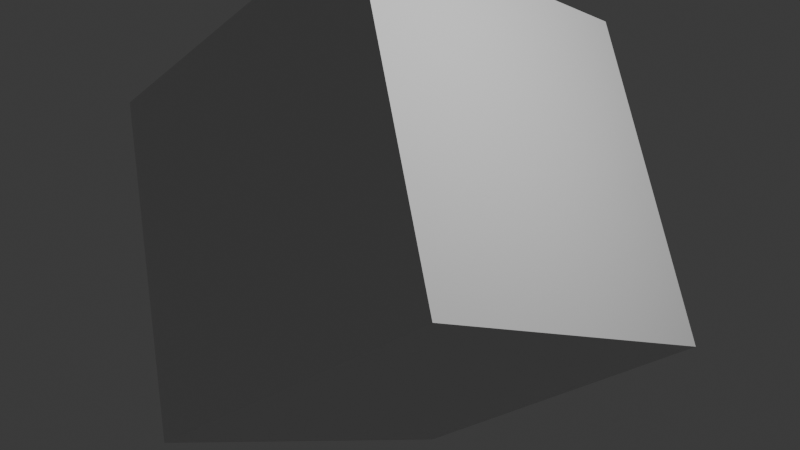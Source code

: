 # Source: Cub.blend  (saved by Blender 5.0.119; exported with 4.5.12 LTS)
import bpy
from mathutils import Matrix  # noqa: F401  (used for matrix-valued properties, if any)

bpy.ops.wm.read_factory_settings(use_empty=True)
scene = bpy.context.scene
scene.name = 'Scene'

# ---- collections
col_collection = bpy.data.collections.new('Collection'); scene.collection.children.link(col_collection)

# ---- materials (node trees are filled in below, after node groups)
mat_material = bpy.data.materials.new('Material')
mat_material.alpha_threshold = 0.0
mat_material.use_backface_culling_lightprobe_volume = False
mat_material.roughness = 0.5
mat_material.line_color = (0.0, 0.0, 0.0, 1.0)

# ---- material node trees
mat_material.use_nodes = True; mat_material.node_tree.nodes.clear()
_N = mat_material.node_tree.nodes; _L = mat_material.node_tree.links
n0 = _N.new('ShaderNodeOutputMaterial'); n0.name = 'Material Output'; n0.location = (200, 100)
n1 = _N.new('ShaderNodeBsdfPrincipled'); n1.name = 'Principled BSDF'; n1.location = (-200, 100)
_L.new(n1.outputs[0], n0.inputs[0])
n0.is_active_output = True

# ---- world
world_world = bpy.data.worlds.new('World'); scene.world = world_world
world_world.use_nodes = True; world_world.node_tree.nodes.clear()
_N = world_world.node_tree.nodes; _L = world_world.node_tree.links
n0 = _N.new('ShaderNodeOutputWorld'); n0.name = 'World Output'; n0.location = (200, 100)
n1 = _N.new('ShaderNodeBackground'); n1.name = 'Background'; n1.location = (-200, 100)
n1.inputs[0].default_value = (0.05088, 0.05088, 0.05088, 1.0)
_L.new(n1.outputs[0], n0.inputs[0])
n0.is_active_output = True
world_world.color = (0.05088, 0.05088, 0.05088)
world_world.sun_shadow_jitter_overblur = 0.0

# ---- cameras
cam_camera = bpy.data.cameras.new('Camera')
cam_camera.clip_end = 100.0
cam_camera.ortho_scale = 7.314

# ---- lights
light_light = bpy.data.lights.new('Light', 'POINT')
light_light.energy = 1000.0
light_light.shadow_soft_size = 0.1

# ---- meshes
me_cube = bpy.data.meshes.new('Cube')
me_cube.from_pydata([(0.06156, -0.5907, 3.108), (0.3631, 2.715, 1.583), (2.415, -1.935, 0.658), (2.716, 1.371, -0.8669), (-2.716, -1.371, 0.8669), (-2.415, 1.935, -0.658), (-0.3631, -2.715, -1.583), (-0.06156, 0.5907, -3.108)], [], [(0, 4, 6, 2), (3, 2, 6, 7), (7, 6, 4, 5), (5, 1, 3, 7), (1, 0, 2, 3), (5, 4, 0, 1)])
_uv = me_cube.uv_layers.new(name='UVMap')
_uv.uv.foreach_set('vector', [0.625, 0.5, 0.875, 0.5, 0.875, 0.75, 0.625, 0.75, 0.375, 0.75, 0.625, 0.75, 0.625, 1.0, 0.375, 1.0, 0.375, 0.0, 0.625, 0.0, 0.625, 0.25, 0.375, 0.25, 0.125, 0.5, 0.375, 0.5, 0.375, 0.75, 0.125, 0.75, 0.375, 0.5, 0.625, 0.5, 0.625, 0.75, 0.375, 0.75, 0.375, 0.25, 0.625, 0.25, 0.625, 0.5, 0.375, 0.5])
me_cube.materials.append(mat_material)
me_cube.use_mirror_vertex_groups = False
me_cube.update()

# ---- objects
ob_cube = bpy.data.objects.new('Cube', me_cube)
ob_light = bpy.data.objects.new('Light', light_light)
ob_camera = bpy.data.objects.new('Camera', cam_camera)

# ---- transforms, parenting, visibility, modifiers, constraints
ob_cube.location = (0.0, 0.0, 0.0)
ob_cube.lock_rotations_4d = False
ob_cube.empty_display_type = 'ARROWS'
ob_cube.lineart.crease_threshold = 0.0
ob_light.location = (4.076, 1.005, 5.904)
ob_light.rotation_euler = (0.6503, 0.05522, 1.866)
ob_light.lock_rotations_4d = False
ob_light.empty_display_type = 'ARROWS'
ob_light.color = (0.0, 0.0, 0.0, 0.0)
ob_light.lineart.crease_threshold = 0.0
ob_camera.location = (7.359, -6.926, 4.958)
ob_camera.rotation_euler = (1.109, 0.0, 0.8149)
ob_camera.lock_rotations_4d = False
ob_camera.empty_display_type = 'ARROWS'
ob_camera.color = (0.0, 0.0, 0.0, 0.0)
ob_camera.display_type = 'WIRE'
ob_camera.lineart.crease_threshold = 0.0

# ---- collection membership
col_collection.objects.link(ob_cube)
col_collection.objects.link(ob_light)
col_collection.objects.link(ob_camera)

# ---- scene / render settings (as saved in the file)
scene.camera = ob_camera
scene.frame_start = 1; scene.frame_end = 250; scene.frame_set(1)
scene.render.engine = 'BLENDER_EEVEE_NEXT'
scene.render.bake_bias = 0.0
scene.render.bake_samples = 0
scene.cycles.sampling_pattern = 'TABULATED_SOBOL'
scene.eevee.use_volume_custom_range = False
bpy.context.view_layer.update()
